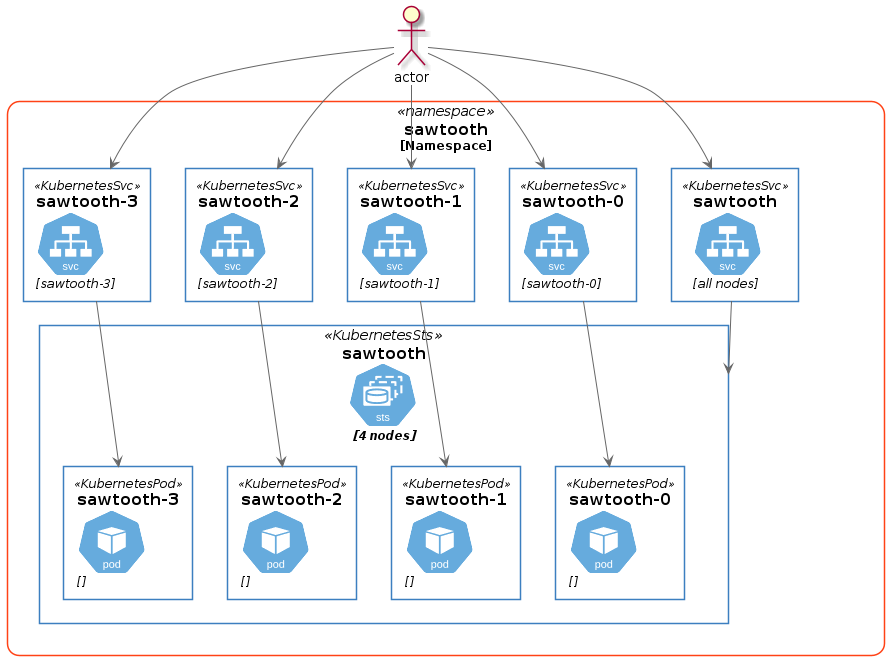

The diagram above was rendered by PlantUML. Its source (embedded in the PNG):
@startuml sawtooth-sts

' Kubernetes
!define KubernetesPuml https://raw.githubusercontent.com/dcasati/kubernetes-PlantUML/master/dist

!include KubernetesPuml/kubernetes_Common.puml
!include KubernetesPuml/kubernetes_Context.puml

!include KubernetesPuml/OSS/KubernetesDeploy.puml
!include KubernetesPuml/OSS/KubernetesSts.puml
!include KubernetesPuml/OSS/KubernetesDs.puml
!include KubernetesPuml/OSS/KubernetesSvc.puml
!include KubernetesPuml/OSS/KubernetesPvc.puml
!include KubernetesPuml/OSS/KubernetesPod.puml
!include KubernetesPuml/OSS/KubernetesCm.puml
!include KubernetesPuml/OSS/KubernetesJob.puml


Namespace_Boundary(besuns,"sawtooth") {
  !include sawtooth-sts-unboxed.plantuml
}

actor actor
actor --> sawtooth_svc
actor --> sawtooth_svc_0
actor --> sawtooth_svc_1
actor --> sawtooth_svc_2
actor --> sawtooth_svc_3

@enduml